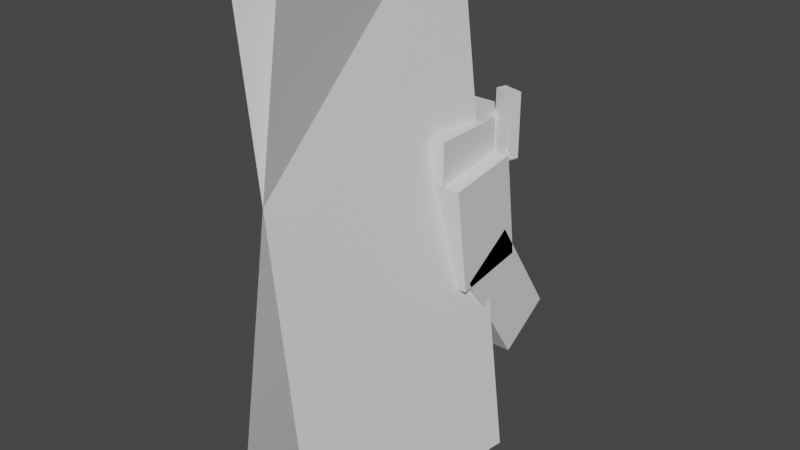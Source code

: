 # Source: volcarona.blend  (saved by Blender 2.81.16; exported with 4.5.12 LTS)
import bpy
from mathutils import Matrix  # noqa: F401  (used for matrix-valued properties, if any)

bpy.ops.wm.read_factory_settings(use_empty=True)
scene = bpy.context.scene
scene.name = 'Scene'

# ---- collections
col_collection = bpy.data.collections.new('Collection'); scene.collection.children.link(col_collection)

# ---- materials (node trees are filled in below, after node groups)
mat_default_obj = bpy.data.materials.new('Default OBJ')
mat_default_obj.use_transparent_shadow = False

# ---- material node trees
mat_default_obj.use_nodes = True; mat_default_obj.node_tree.nodes.clear()
_N = mat_default_obj.node_tree.nodes; _L = mat_default_obj.node_tree.links
n0 = _N.new('ShaderNodeOutputMaterial'); n0.name = 'Material Output'; n0.location = (300, 300)
n1 = _N.new('ShaderNodeBsdfPrincipled'); n1.name = 'Principled BSDF'; n1.location = (10, 300)
n1.distribution = 'GGX'
n1.subsurface_method = 'BURLEY'
n1.inputs[3].default_value = 1.45
n1.inputs[27].default_value = (0.0, 0.0, 0.0, 1.0)
n1.inputs[28].default_value = 1.0
_L.new(n1.outputs[0], n0.inputs[0])
n0.is_active_output = True

# ---- world
world_world = bpy.data.worlds.new('World'); scene.world = world_world
world_world.use_nodes = True; world_world.node_tree.nodes.clear()
_N = world_world.node_tree.nodes; _L = world_world.node_tree.links
n0 = _N.new('ShaderNodeOutputWorld'); n0.name = 'World Output'; n0.location = (300, 300)
n1 = _N.new('ShaderNodeBackground'); n1.name = 'Background'; n1.location = (10, 300)
n1.inputs[0].default_value = (0.05088, 0.05088, 0.05088, 1.0)
_L.new(n1.outputs[0], n0.inputs[0])
n0.is_active_output = True
world_world.color = (0.05088, 0.05088, 0.05088)
world_world.use_sun_shadow = False
world_world.sun_shadow_jitter_overblur = 0.0

# ---- meshes
me_bottom_left_grip = bpy.data.meshes.new('Bottom_Left_Grip')
me_bottom_left_grip.from_pydata([(0.05211, -0.0266, -0.04937), (-0.06918, -0.0266, -0.01913), (-0.06708, 0.03529, -0.01069), (0.05421, 0.03529, -0.04093), (-0.05421, -0.0353, 0.04093), (0.06708, -0.0353, 0.01069), (0.06918, 0.0266, 0.01913), (-0.0521, 0.0266, 0.04937)], [], [(0, 1, 2, 3), (4, 5, 6, 7), (3, 2, 7, 6), (5, 4, 1, 0), (5, 0, 3, 6), (1, 4, 7, 2)])
_uv = me_bottom_left_grip.uv_layers.new(name='UVMap')
_uv.uv.foreach_set('vector', [0.007813, 0.2344, 0.02344, 0.2344, 0.02344, 0.25, 0.007813, 0.25, 0.03125, 0.2344, 0.04688, 0.2344, 0.04688, 0.25, 0.03125, 0.25, 0.007813, 0.25, 0.02344, 0.25, 0.02344, 0.2656, 0.007813, 0.2656, 0.02344, 0.25, 0.03906, 0.25, 0.03906, 0.2656, 0.02344, 0.2656, 0.0, 0.2344, 0.007813, 0.2344, 0.007813, 0.25, 0.0, 0.25, 0.02344, 0.2344, 0.03125, 0.2344, 0.03125, 0.25, 0.02344, 0.25])
me_bottom_left_grip.materials.append(mat_default_obj)
me_bottom_left_grip.use_remesh_fix_poles = True
me_bottom_left_grip.use_remesh_preserve_attributes = False
me_bottom_left_grip.use_mirror_vertex_groups = False
me_bottom_left_grip.update()
me_head = bpy.data.meshes.new('Head')
me_head.from_pydata([(0.1562, -0.1875, -0.1875), (-0.1562, -0.1875, -0.1875), (-0.1562, 0.125, -0.1875), (0.1562, 0.125, -0.1875), (-0.1562, -0.1875, 0.125), (0.1562, -0.1875, 0.125), (0.1562, 0.125, 0.125), (-0.1562, 0.125, 0.125)], [], [(0, 1, 2, 3), (4, 5, 6, 7), (3, 2, 7, 6), (5, 4, 1, 0), (5, 0, 3, 6), (1, 4, 7, 2)])
_uv = me_head.uv_layers.new(name='UVMap')
_uv.uv.foreach_set('vector', [0.8672, 0.3594, 0.9062, 0.3594, 0.9062, 0.4375, 0.8672, 0.4375, 0.9453, 0.3594, 0.9844, 0.3594, 0.9844, 0.4375, 0.9453, 0.4375, 0.8672, 0.4375, 0.9062, 0.4375, 0.9062, 0.5156, 0.8672, 0.5156, 0.9062, 0.4375, 0.9453, 0.4375, 0.9453, 0.5156, 0.9062, 0.5156, 0.8281, 0.3594, 0.8672, 0.3594, 0.8672, 0.4375, 0.8281, 0.4375, 0.9062, 0.3594, 0.9453, 0.3594, 0.9453, 0.4375, 0.9062, 0.4375])
me_head.materials.append(mat_default_obj)
me_head.use_remesh_fix_poles = True
me_head.use_remesh_preserve_attributes = False
me_head.use_mirror_vertex_groups = False
me_head.update()
me_headchild = bpy.data.meshes.new('HeadChild')
me_headchild.from_pydata([(0.05228, -0.1875, -0.04636), (-0.06846, -0.1875, -0.01401), (-0.06846, 0.1875, -0.01401), (0.05228, 0.1875, -0.04636), (-0.05228, -0.1875, 0.04636), (0.06846, -0.1875, 0.01401), (0.06846, 0.1875, 0.01401), (-0.05228, 0.1875, 0.04636)], [], [(0, 1, 2, 3), (4, 5, 6, 7), (3, 2, 7, 6), (5, 4, 1, 0), (5, 0, 3, 6), (1, 4, 7, 2)])
_uv = me_headchild.uv_layers.new(name='UVMap')
_uv.uv.foreach_set('vector', [0.8516, 0.8906, 0.8672, 0.8906, 0.8672, 0.9844, 0.8516, 0.9844, 0.875, 0.8906, 0.8906, 0.8906, 0.8906, 0.9844, 0.875, 0.9844, 0.8516, 0.9844, 0.8672, 0.9844, 0.8672, 1.0, 0.8516, 1.0, 0.8672, 0.9844, 0.8828, 0.9844, 0.8828, 1.0, 0.8672, 1.0, 0.8438, 0.8906, 0.8516, 0.8906, 0.8516, 0.9844, 0.8438, 0.9844, 0.8672, 0.8906, 0.875, 0.8906, 0.875, 0.9844, 0.8672, 0.9844])
me_headchild.materials.append(mat_default_obj)
me_headchild.use_remesh_fix_poles = True
me_headchild.use_remesh_preserve_attributes = False
me_headchild.use_mirror_vertex_groups = False
me_headchild.update()
me_headchild_000 = bpy.data.meshes.new('HeadChild.000')
me_headchild_000.from_pydata([(-0.06161, -0.07727, -0.03125), (-0.09565, -0.02485, -0.03125), (0.06161, 0.07727, -0.03125), (0.09565, 0.02485, -0.03125), (-0.09565, -0.02485, 0.03125), (-0.06161, -0.07727, 0.03125), (0.09565, 0.02485, 0.03125), (0.06161, 0.07727, 0.03125)], [], [(0, 1, 2, 3), (4, 5, 6, 7), (3, 2, 7, 6), (5, 4, 1, 0), (5, 0, 3, 6), (1, 4, 7, 2)])
_uv = me_headchild_000.uv_layers.new(name='UVMap')
_uv.uv.foreach_set('vector', [0.8125, 0.9375, 0.8203, 0.9375, 0.8203, 0.9844, 0.8125, 0.9844, 0.8281, 0.9375, 0.8359, 0.9375, 0.8359, 0.9844, 0.8281, 0.9844, 0.8125, 0.9844, 0.8203, 0.9844, 0.8203, 1.0, 0.8125, 1.0, 0.8203, 0.9844, 0.8281, 0.9844, 0.8281, 1.0, 0.8203, 1.0, 0.8047, 0.9375, 0.8125, 0.9375, 0.8125, 0.9844, 0.8047, 0.9844, 0.8203, 0.9375, 0.8281, 0.9375, 0.8281, 0.9844, 0.8203, 0.9844])
me_headchild_000.materials.append(mat_default_obj)
me_headchild_000.use_remesh_fix_poles = True
me_headchild_000.use_remesh_preserve_attributes = False
me_headchild_000.use_mirror_vertex_groups = False
me_headchild_000.update()
me_headchild_001 = bpy.data.meshes.new('HeadChild.001')
me_headchild_001.from_pydata([(0.06846, -0.1875, -0.01401), (-0.05228, -0.1875, -0.04636), (-0.05228, 0.1875, -0.04636), (0.06846, 0.1875, -0.01401), (-0.06846, -0.1875, 0.01401), (0.05228, -0.1875, 0.04636), (0.05228, 0.1875, 0.04636), (-0.06846, 0.1875, 0.01401)], [], [(0, 1, 2, 3), (4, 5, 6, 7), (3, 2, 7, 6), (5, 4, 1, 0), (5, 0, 3, 6), (1, 4, 7, 2)])
_uv = me_headchild_001.uv_layers.new(name='UVMap')
_uv.uv.foreach_set('vector', [0.8516, 0.8906, 0.8672, 0.8906, 0.8672, 0.9844, 0.8516, 0.9844, 0.875, 0.8906, 0.8906, 0.8906, 0.8906, 0.9844, 0.875, 0.9844, 0.8516, 0.9844, 0.8672, 0.9844, 0.8672, 1.0, 0.8516, 1.0, 0.8672, 0.9844, 0.8828, 0.9844, 0.8828, 1.0, 0.8672, 1.0, 0.8438, 0.8906, 0.8516, 0.8906, 0.8516, 0.9844, 0.8438, 0.9844, 0.8672, 0.8906, 0.875, 0.8906, 0.875, 0.9844, 0.8672, 0.9844])
me_headchild_001.materials.append(mat_default_obj)
me_headchild_001.use_remesh_fix_poles = True
me_headchild_001.use_remesh_preserve_attributes = False
me_headchild_001.use_mirror_vertex_groups = False
me_headchild_001.update()
me_headchild_002 = bpy.data.meshes.new('HeadChild.002')
me_headchild_002.from_pydata([(0.09565, -0.02485, -0.03125), (0.06161, -0.07727, -0.03125), (-0.09565, 0.02485, -0.03125), (-0.06161, 0.07727, -0.03125), (0.06161, -0.07727, 0.03125), (0.09565, -0.02485, 0.03125), (-0.06161, 0.07727, 0.03125), (-0.09565, 0.02485, 0.03125)], [], [(0, 1, 2, 3), (4, 5, 6, 7), (3, 2, 7, 6), (5, 4, 1, 0), (5, 0, 3, 6), (1, 4, 7, 2)])
_uv = me_headchild_002.uv_layers.new(name='UVMap')
_uv.uv.foreach_set('vector', [0.8125, 0.9375, 0.8203, 0.9375, 0.8203, 0.9844, 0.8125, 0.9844, 0.8281, 0.9375, 0.8359, 0.9375, 0.8359, 0.9844, 0.8281, 0.9844, 0.8125, 0.9844, 0.8203, 0.9844, 0.8203, 1.0, 0.8125, 1.0, 0.8203, 0.9844, 0.8281, 0.9844, 0.8281, 1.0, 0.8203, 1.0, 0.8047, 0.9375, 0.8125, 0.9375, 0.8125, 0.9844, 0.8047, 0.9844, 0.8203, 0.9375, 0.8281, 0.9375, 0.8281, 0.9844, 0.8203, 0.9844])
me_headchild_002.materials.append(mat_default_obj)
me_headchild_002.use_remesh_fix_poles = True
me_headchild_002.use_remesh_preserve_attributes = False
me_headchild_002.use_mirror_vertex_groups = False
me_headchild_002.update()
me_body_top = bpy.data.meshes.new('Body_Top')
me_body_top.from_pydata([(0.2188, -0.125, -0.2188), (-0.2188, -0.125, -0.2188), (-0.2188, 0.125, -0.2188), (0.2188, 0.125, -0.2188), (-0.2188, -0.125, 0.2188), (0.2188, -0.125, 0.2188), (0.2188, 0.125, 0.2188), (-0.2188, 0.125, 0.2188)], [], [(0, 1, 2, 3), (4, 5, 6, 7), (3, 2, 7, 6), (5, 4, 1, 0), (5, 0, 3, 6), (1, 4, 7, 2)])
_uv = me_body_top.uv_layers.new(name='UVMap')
_uv.uv.foreach_set('vector', [0.4141, 0.09375, 0.4688, 0.09375, 0.4688, 0.1562, 0.4141, 0.1562, 0.5234, 0.09375, 0.5781, 0.09375, 0.5781, 0.1562, 0.5234, 0.1562, 0.4141, 0.1562, 0.4688, 0.1562, 0.4688, 0.2656, 0.4141, 0.2656, 0.4688, 0.1562, 0.5234, 0.1562, 0.5234, 0.2656, 0.4688, 0.2656, 0.3594, 0.09375, 0.4141, 0.09375, 0.4141, 0.1562, 0.3594, 0.1562, 0.4688, 0.09375, 0.5234, 0.09375, 0.5234, 0.1562, 0.4688, 0.1562])
me_body_top.materials.append(mat_default_obj)
me_body_top.use_remesh_fix_poles = True
me_body_top.use_remesh_preserve_attributes = False
me_body_top.use_mirror_vertex_groups = False
me_body_top.update()
me_top_left_grip = bpy.data.meshes.new('Top_Left_Grip')
me_top_left_grip.from_pydata([(0.0538, -0.0266, -0.04752), (-0.06847, -0.0266, -0.02153), (-0.06666, 0.03529, -0.01302), (0.0556, 0.03529, -0.03901), (-0.0556, -0.0353, 0.03901), (0.06666, -0.0353, 0.01302), (0.06847, 0.0266, 0.02153), (-0.0538, 0.0266, 0.04752)], [], [(0, 1, 2, 3), (4, 5, 6, 7), (3, 2, 7, 6), (5, 4, 1, 0), (5, 0, 3, 6), (1, 4, 7, 2)])
_uv = me_top_left_grip.uv_layers.new(name='UVMap')
_uv.uv.foreach_set('vector', [0.007813, 0.2344, 0.02344, 0.2344, 0.02344, 0.25, 0.007813, 0.25, 0.03125, 0.2344, 0.04688, 0.2344, 0.04688, 0.25, 0.03125, 0.25, 0.007813, 0.25, 0.02344, 0.25, 0.02344, 0.2656, 0.007813, 0.2656, 0.02344, 0.25, 0.03906, 0.25, 0.03906, 0.2656, 0.02344, 0.2656, 0.0, 0.2344, 0.007813, 0.2344, 0.007813, 0.25, 0.0, 0.25, 0.02344, 0.2344, 0.03125, 0.2344, 0.03125, 0.25, 0.02344, 0.25])
me_top_left_grip.materials.append(mat_default_obj)
me_top_left_grip.use_remesh_fix_poles = True
me_top_left_grip.use_remesh_preserve_attributes = False
me_top_left_grip.use_mirror_vertex_groups = False
me_top_left_grip.update()
me_bottom_right_grip = bpy.data.meshes.new('Bottom_Right_Grip')
me_bottom_right_grip.from_pydata([(0.06918, -0.0266, -0.01913), (-0.05211, -0.0266, -0.04937), (-0.05421, 0.03529, -0.04093), (0.06708, 0.03529, -0.01069), (-0.06708, -0.0353, 0.01069), (0.05421, -0.0353, 0.04093), (0.0521, 0.0266, 0.04937), (-0.06918, 0.0266, 0.01913)], [], [(0, 1, 2, 3), (4, 5, 6, 7), (3, 2, 7, 6), (5, 4, 1, 0), (5, 0, 3, 6), (1, 4, 7, 2)])
_uv = me_bottom_right_grip.uv_layers.new(name='UVMap')
_uv.uv.foreach_set('vector', [0.007813, 0.2344, 0.02344, 0.2344, 0.02344, 0.25, 0.007813, 0.25, 0.03125, 0.2344, 0.04688, 0.2344, 0.04688, 0.25, 0.03125, 0.25, 0.007813, 0.25, 0.02344, 0.25, 0.02344, 0.2656, 0.007813, 0.2656, 0.02344, 0.25, 0.03906, 0.25, 0.03906, 0.2656, 0.02344, 0.2656, 0.0, 0.2344, 0.007813, 0.2344, 0.007813, 0.25, 0.0, 0.25, 0.02344, 0.2344, 0.03125, 0.2344, 0.03125, 0.25, 0.02344, 0.25])
me_bottom_right_grip.materials.append(mat_default_obj)
me_bottom_right_grip.use_remesh_fix_poles = True
me_bottom_right_grip.use_remesh_preserve_attributes = False
me_bottom_right_grip.use_mirror_vertex_groups = False
me_bottom_right_grip.update()
me_top_right_grip = bpy.data.meshes.new('Top_Right_Grip')
me_top_right_grip.from_pydata([(0.06847, -0.0266, -0.02153), (-0.0538, -0.0266, -0.04752), (-0.0556, 0.03529, -0.03901), (0.06666, 0.03529, -0.01302), (-0.06666, -0.0353, 0.01302), (0.0556, -0.0353, 0.03901), (0.0538, 0.0266, 0.04752), (-0.06847, 0.0266, 0.02153)], [], [(0, 1, 2, 3), (4, 5, 6, 7), (3, 2, 7, 6), (5, 4, 1, 0), (5, 0, 3, 6), (1, 4, 7, 2)])
_uv = me_top_right_grip.uv_layers.new(name='UVMap')
_uv.uv.foreach_set('vector', [0.007813, 0.2344, 0.02344, 0.2344, 0.02344, 0.25, 0.007813, 0.25, 0.03125, 0.2344, 0.04688, 0.2344, 0.04688, 0.25, 0.03125, 0.25, 0.007813, 0.25, 0.02344, 0.25, 0.02344, 0.2656, 0.007813, 0.2656, 0.02344, 0.25, 0.03906, 0.25, 0.03906, 0.2656, 0.02344, 0.2656, 0.0, 0.2344, 0.007813, 0.2344, 0.007813, 0.25, 0.0, 0.25, 0.02344, 0.2344, 0.03125, 0.2344, 0.03125, 0.25, 0.02344, 0.25])
me_top_right_grip.materials.append(mat_default_obj)
me_top_right_grip.use_remesh_fix_poles = True
me_top_right_grip.use_remesh_preserve_attributes = False
me_top_right_grip.use_mirror_vertex_groups = False
me_top_right_grip.update()
me_body_middle = bpy.data.meshes.new('Body_Middle')
me_body_middle.from_pydata([(0.3125, -0.279, -0.2601), (-0.3125, -0.279, -0.2601), (-0.3125, 0.3399, -0.1731), (0.3125, 0.3399, -0.1731), (-0.3125, -0.3399, 0.1731), (0.3125, -0.3399, 0.1731), (0.3125, 0.279, 0.2601), (-0.3125, 0.279, 0.2601)], [], [(0, 1, 2, 3), (4, 5, 6, 7), (3, 2, 7, 6), (5, 4, 1, 0), (5, 0, 3, 6), (1, 4, 7, 2)])
_uv = me_body_middle.uv_layers.new(name='UVMap')
_uv.uv.foreach_set('vector', [0.7422, 0.0, 0.8203, 0.0, 0.8203, 0.1562, 0.7422, 0.1562, 0.875, 0.0, 0.9531, 0.0, 0.9531, 0.1562, 0.875, 0.1562, 0.7422, 0.1562, 0.8203, 0.1562, 0.8203, 0.2656, 0.7422, 0.2656, 0.8203, 0.1562, 0.8984, 0.1562, 0.8984, 0.2656, 0.8203, 0.2656, 0.6875, 0.0, 0.7422, 0.0, 0.7422, 0.1562, 0.6875, 0.1562, 0.8203, 0.0, 0.875, 0.0, 0.875, 0.1562, 0.8203, 0.1562])
me_body_middle.materials.append(mat_default_obj)
me_body_middle.use_remesh_fix_poles = True
me_body_middle.use_remesh_preserve_attributes = False
me_body_middle.use_mirror_vertex_groups = False
me_body_middle.update()
me_body_bottom = bpy.data.meshes.new('Body_Bottom')
me_body_bottom.from_pydata([(0.3125, -0.2124, -0.3615), (-0.3125, -0.2124, -0.3615), (-0.3125, 0.4166, 0.04699), (0.3125, 0.4166, 0.04699), (-0.3125, -0.4166, -0.04699), (0.3125, -0.4166, -0.04699), (0.3125, 0.2124, 0.3615), (-0.3125, 0.2124, 0.3615)], [], [(0, 1, 2, 3), (4, 5, 6, 7), (3, 2, 7, 6), (5, 4, 1, 0), (5, 0, 3, 6), (1, 4, 7, 2)])
_uv = me_body_bottom.uv_layers.new(name='UVMap')
_uv.uv.foreach_set('vector', [0.1484, 0.0, 0.2266, 0.0, 0.2266, 0.1875, 0.1484, 0.1875, 0.2734, 0.0, 0.3516, 0.0, 0.3516, 0.1875, 0.2734, 0.1875, 0.1484, 0.1875, 0.2266, 0.1875, 0.2266, 0.2812, 0.1484, 0.2812, 0.2266, 0.1875, 0.3047, 0.1875, 0.3047, 0.2812, 0.2266, 0.2812, 0.1016, 0.0, 0.1484, 0.0, 0.1484, 0.1875, 0.1016, 0.1875, 0.2266, 0.0, 0.2734, 0.0, 0.2734, 0.1875, 0.2266, 0.1875])
me_body_bottom.materials.append(mat_default_obj)
me_body_bottom.use_remesh_fix_poles = True
me_body_bottom.use_remesh_preserve_attributes = False
me_body_bottom.use_mirror_vertex_groups = False
me_body_bottom.update()
me_wings_right = bpy.data.meshes.new('Wings_Right')
me_wings_right.from_pydata([(-0.2881, -1.424, -0.6555), (-0.1086, -1.424, 0.7077), (0.2881, 1.424, 0.6555), (0.1086, 1.424, -0.7077)], [], [(1, 0, 3, 2)])
_uv = me_wings_right.uv_layers.new(name='UVMap')
_uv.uv.foreach_set('vector', [0.3594, 0.2812, 0.5312, 0.2812, 0.5312, 1.0, 0.3594, 1.0])
me_wings_right.materials.append(mat_default_obj)
me_wings_right.use_remesh_fix_poles = True
me_wings_right.use_remesh_preserve_attributes = False
me_wings_right.use_mirror_vertex_groups = False
me_wings_right.update()
me_wings_left = bpy.data.meshes.new('Wings_Left')
me_wings_left.from_pydata([(0.1086, -1.424, 0.7077), (0.2881, -1.424, -0.6555), (-0.1086, 1.424, -0.7077), (-0.2881, 1.424, 0.6555)], [], [(1, 0, 3, 2)])
_uv = me_wings_left.uv_layers.new(name='UVMap')
_uv.uv.foreach_set('vector', [0.1875, 0.2812, 0.3594, 0.2812, 0.3594, 1.0, 0.1875, 1.0])
me_wings_left.materials.append(mat_default_obj)
me_wings_left.use_remesh_fix_poles = True
me_wings_left.use_remesh_preserve_attributes = False
me_wings_left.use_mirror_vertex_groups = False
me_wings_left.update()
me_middle_stripe = bpy.data.meshes.new('Middle_Stripe')
me_middle_stripe.from_pydata([(0.125, -0.2805, -0.2567), (-0.125, -0.2805, -0.2567), (-0.125, 0.3485, 0.1518), (0.125, 0.3485, 0.1518), (-0.125, -0.3485, -0.1518), (0.125, -0.3485, -0.1518), (0.125, 0.2805, 0.2567), (-0.125, 0.2805, 0.2567)], [], [(0, 1, 2, 3), (4, 5, 6, 7), (3, 2, 7, 6), (5, 4, 1, 0), (5, 0, 3, 6), (1, 4, 7, 2)])
_uv = me_middle_stripe.uv_layers.new(name='UVMap')
_uv.uv.foreach_set('vector', [0.01562, 0.0, 0.04688, 0.0, 0.04688, 0.1875, 0.01562, 0.1875, 0.0625, 0.0, 0.09375, 0.0, 0.09375, 0.1875, 0.0625, 0.1875, 0.01562, 0.1875, 0.04688, 0.1875, 0.04688, 0.2188, 0.01562, 0.2188, 0.04688, 0.1875, 0.07812, 0.1875, 0.07812, 0.2188, 0.04688, 0.2188, 0.0, 0.0, 0.01562, 0.0, 0.01562, 0.1875, 0.0, 0.1875, 0.04688, 0.0, 0.0625, 0.0, 0.0625, 0.1875, 0.04688, 0.1875])
me_middle_stripe.materials.append(mat_default_obj)
me_middle_stripe.use_remesh_fix_poles = True
me_middle_stripe.use_remesh_preserve_attributes = False
me_middle_stripe.use_mirror_vertex_groups = False
me_middle_stripe.update()

# ---- objects
ob_bottom_left_grip = bpy.data.objects.new('Bottom_Left_Grip', me_bottom_left_grip)
ob_head = bpy.data.objects.new('Head', me_head)
ob_headchild = bpy.data.objects.new('HeadChild', me_headchild)
ob_headchild_000 = bpy.data.objects.new('HeadChild.000', me_headchild_000)
ob_headchild_001 = bpy.data.objects.new('HeadChild.001', me_headchild_001)
ob_headchild_002 = bpy.data.objects.new('HeadChild.002', me_headchild_002)
ob_body_top = bpy.data.objects.new('Body_Top', me_body_top)
ob_top_left_grip = bpy.data.objects.new('Top_Left_Grip', me_top_left_grip)
ob_bottom_right_grip = bpy.data.objects.new('Bottom_Right_Grip', me_bottom_right_grip)
ob_top_right_grip = bpy.data.objects.new('Top_Right_Grip', me_top_right_grip)
ob_body_middle = bpy.data.objects.new('Body_Middle', me_body_middle)
ob_body_bottom = bpy.data.objects.new('Body_Bottom', me_body_bottom)
ob_wings_right = bpy.data.objects.new('Wings_Right', me_wings_right)
ob_wings_left = bpy.data.objects.new('Wings_Left', me_wings_left)
ob_middle_stripe = bpy.data.objects.new('Middle_Stripe', me_middle_stripe)

# ---- transforms, parenting, visibility, modifiers, constraints
ob_bottom_left_grip.parent = ob_body_middle
ob_bottom_left_grip.matrix_parent_inverse = Matrix(((1.0, 0.0, 0.0, -0.0), (0.0, -1.629e-07, 1.0, -1.469), (-0.0, -1.0, -1.629e-07, -0.1731), (-0.0, 0.0, -0.0, 1.0)))
ob_bottom_left_grip.location = (-0.1666, 0.04937, 1.47)
ob_bottom_left_grip.rotation_euler = (1.571, -0.0, 0.0)
ob_bottom_left_grip.lineart.crease_threshold = 0.0
ob_head.parent = ob_body_top
ob_head.matrix_parent_inverse = Matrix(((1.0, 0.0, 0.0, -0.0), (0.0, -1.629e-07, 1.0, -1.872), (-0.0, -1.0, -1.629e-07, -0.2187), (-0.0, 0.0, -0.0, 1.0)))
ob_head.location = (0.0, -5.588e-08, 1.872)
ob_head.rotation_euler = (1.571, -0.0, 0.0)
ob_head.lineart.crease_threshold = 0.0
ob_headchild.parent = ob_head
ob_headchild.matrix_parent_inverse = Matrix(((1.0, 0.0, 0.0, -0.0), (0.0, -1.629e-07, 1.0, -1.872), (-0.0, -1.0, -1.629e-07, 2.501e-07), (-0.0, 0.0, -0.0, 1.0)))
ob_headchild.location = (-0.2075, 0.04586, 1.934)
ob_headchild.rotation_euler = (1.571, -0.0, 0.0)
ob_headchild.lineart.crease_threshold = 0.0
ob_headchild_000.parent = ob_head
ob_headchild_000.matrix_parent_inverse = Matrix(((1.0, 0.0, 0.0, -0.0), (0.0, -1.629e-07, 1.0, -1.872), (-0.0, -1.0, -1.629e-07, 2.501e-07), (-0.0, 0.0, -0.0, 1.0)))
ob_headchild_000.location = (0.1913, 0.0875, 1.734)
ob_headchild_000.rotation_euler = (1.571, -0.0, 0.0)
ob_headchild_000.lineart.crease_threshold = 0.0
ob_headchild_001.parent = ob_head
ob_headchild_001.matrix_parent_inverse = Matrix(((1.0, 0.0, 0.0, -0.0), (0.0, -1.629e-07, 1.0, -1.872), (-0.0, -1.0, -1.629e-07, 2.501e-07), (-0.0, 0.0, -0.0, 1.0)))
ob_headchild_001.location = (0.2237, 0.1062, 1.934)
ob_headchild_001.rotation_euler = (1.571, -0.0, 0.0)
ob_headchild_001.lineart.crease_threshold = 0.0
ob_headchild_002.parent = ob_head
ob_headchild_002.matrix_parent_inverse = Matrix(((1.0, 0.0, 0.0, -0.0), (0.0, -1.629e-07, 1.0, -1.872), (-0.0, -1.0, -1.629e-07, 2.501e-07), (-0.0, 0.0, -0.0, 1.0)))
ob_headchild_002.location = (-0.1651, 0.03125, 1.717)
ob_headchild_002.rotation_euler = (1.571, -0.0, 0.0)
ob_headchild_002.lineart.crease_threshold = 0.0
ob_body_top.parent = ob_body_middle
ob_body_top.matrix_parent_inverse = Matrix(((1.0, 0.0, 0.0, -0.0), (0.0, -1.629e-07, 1.0, -1.469), (-0.0, -1.0, -1.629e-07, -0.1731), (-0.0, 0.0, -0.0, 1.0)))
ob_body_top.location = (0.0, -0.2188, 1.872)
ob_body_top.rotation_euler = (1.571, -0.0, 0.0)
ob_body_top.lineart.crease_threshold = 0.0
ob_top_left_grip.parent = ob_body_middle
ob_top_left_grip.matrix_parent_inverse = Matrix(((1.0, 0.0, 0.0, -0.0), (0.0, -1.629e-07, 1.0, -1.469), (-0.0, -1.0, -1.629e-07, -0.1731), (-0.0, 0.0, -0.0, 1.0)))
ob_top_left_grip.location = (-0.165, 0.04752, 1.595)
ob_top_left_grip.rotation_euler = (1.571, -0.0, 0.0)
ob_top_left_grip.lineart.crease_threshold = 0.0
ob_bottom_right_grip.parent = ob_body_middle
ob_bottom_right_grip.matrix_parent_inverse = Matrix(((1.0, 0.0, 0.0, -0.0), (0.0, -1.629e-07, 1.0, -1.469), (-0.0, -1.0, -1.629e-07, -0.1731), (-0.0, 0.0, -0.0, 1.0)))
ob_bottom_right_grip.location = (0.1666, 0.04937, 1.47)
ob_bottom_right_grip.rotation_euler = (1.571, -0.0, 0.0)
ob_bottom_right_grip.lineart.crease_threshold = 0.0
ob_top_right_grip.parent = ob_body_middle
ob_top_right_grip.matrix_parent_inverse = Matrix(((1.0, 0.0, 0.0, -0.0), (0.0, -1.629e-07, 1.0, -1.469), (-0.0, -1.0, -1.629e-07, -0.1731), (-0.0, 0.0, -0.0, 1.0)))
ob_top_right_grip.location = (0.165, 0.04752, 1.595)
ob_top_right_grip.rotation_euler = (1.571, -0.0, 0.0)
ob_top_right_grip.lineart.crease_threshold = 0.0
ob_body_middle.location = (0.0, -0.1731, 1.469)
ob_body_middle.rotation_euler = (1.571, -0.0, 0.0)
ob_body_middle.lineart.crease_threshold = 0.0
ob_body_bottom.parent = ob_body_middle
ob_body_bottom.matrix_parent_inverse = Matrix(((1.0, 0.0, 0.0, -0.0), (0.0, -1.629e-07, 1.0, -1.469), (-0.0, -1.0, -1.629e-07, -0.1731), (-0.0, 0.0, -0.0, 1.0)))
ob_body_bottom.location = (0.0, 0.04699, 0.9552)
ob_body_bottom.rotation_euler = (1.571, -0.0, 0.0)
ob_body_bottom.lineart.crease_threshold = 0.0
ob_wings_right.parent = ob_body_middle
ob_wings_right.matrix_parent_inverse = Matrix(((1.0, 0.0, 0.0, -0.0), (0.0, -1.629e-07, 1.0, -1.469), (-0.0, -1.0, -1.629e-07, -0.1731), (-0.0, 0.0, -0.0, 1.0)))
ob_wings_right.location = (-0.1535, -0.7957, 1.497)
ob_wings_right.rotation_euler = (1.571, -0.0, 0.0)
ob_wings_right.lineart.crease_threshold = 0.0
ob_wings_left.parent = ob_body_middle
ob_wings_left.matrix_parent_inverse = Matrix(((1.0, 0.0, 0.0, -0.0), (0.0, -1.629e-07, 1.0, -1.469), (-0.0, -1.0, -1.629e-07, -0.1731), (-0.0, 0.0, -0.0, 1.0)))
ob_wings_left.location = (0.1535, -0.7957, 1.497)
ob_wings_left.rotation_euler = (1.571, -0.0, 0.0)
ob_wings_left.lineart.crease_threshold = 0.0
ob_middle_stripe.parent = ob_body_bottom
ob_middle_stripe.matrix_parent_inverse = Matrix(((1.0, 0.0, 0.0, -0.0), (0.0, -1.629e-07, 1.0, -0.9552), (0.0, -1.0, -1.629e-07, 0.04699), (-0.0, 0.0, -0.0, 1.0)))
ob_middle_stripe.location = (0.0, 0.2143, 1.023)
ob_middle_stripe.rotation_euler = (1.571, -0.0, 0.0)
ob_middle_stripe.lineart.crease_threshold = 0.0

# ---- collection membership
col_collection.objects.link(ob_bottom_left_grip)
col_collection.objects.link(ob_head)
col_collection.objects.link(ob_headchild)
col_collection.objects.link(ob_headchild_000)
col_collection.objects.link(ob_headchild_001)
col_collection.objects.link(ob_headchild_002)
col_collection.objects.link(ob_body_top)
col_collection.objects.link(ob_top_left_grip)
col_collection.objects.link(ob_bottom_right_grip)
col_collection.objects.link(ob_top_right_grip)
col_collection.objects.link(ob_body_middle)
col_collection.objects.link(ob_body_bottom)
col_collection.objects.link(ob_wings_right)
col_collection.objects.link(ob_wings_left)
col_collection.objects.link(ob_middle_stripe)

# ---- scene / render settings (as saved in the file)
scene.frame_start = 1; scene.frame_end = 250; scene.frame_set(1)
scene.render.engine = 'BLENDER_EEVEE_NEXT'
scene.cycles.use_denoising = False
scene.cycles.samples = 128
scene.cycles.sampling_pattern = 'TABULATED_SOBOL'
scene.cycles.use_adaptive_sampling = False
scene.cycles.use_light_tree = False
scene.view_settings.view_transform = 'Filmic'
bpy.context.view_layer.update()

# ---- added for rendering (the .blend has no active camera and no usable light): camera, sun
cam_auto = bpy.data.cameras.new('AutoCamera')
cam_auto.lens = 50.0
cam_auto.sensor_width = 36.0
cam_auto.clip_end = 1000.0
ob_auto_camera = bpy.data.objects.new('AutoCamera', cam_auto)
scene.collection.objects.link(ob_auto_camera)
ob_auto_camera.location = (3.3081, -4.48595, 4.14331)
ob_auto_camera.rotation_euler = (1.09748, -7.21219e-08, 0.694738)
scene.camera = ob_auto_camera
light_auto_sun = bpy.data.lights.new('AutoSun', 'SUN')
light_auto_sun.energy = 3.0
light_auto_sun.angle = 0.0523599
ob_auto_sun = bpy.data.objects.new('AutoSun', light_auto_sun)
scene.collection.objects.link(ob_auto_sun)
ob_auto_sun.rotation_euler = (0.872665, 0.174533, 0.523599)
bpy.context.view_layer.update()
